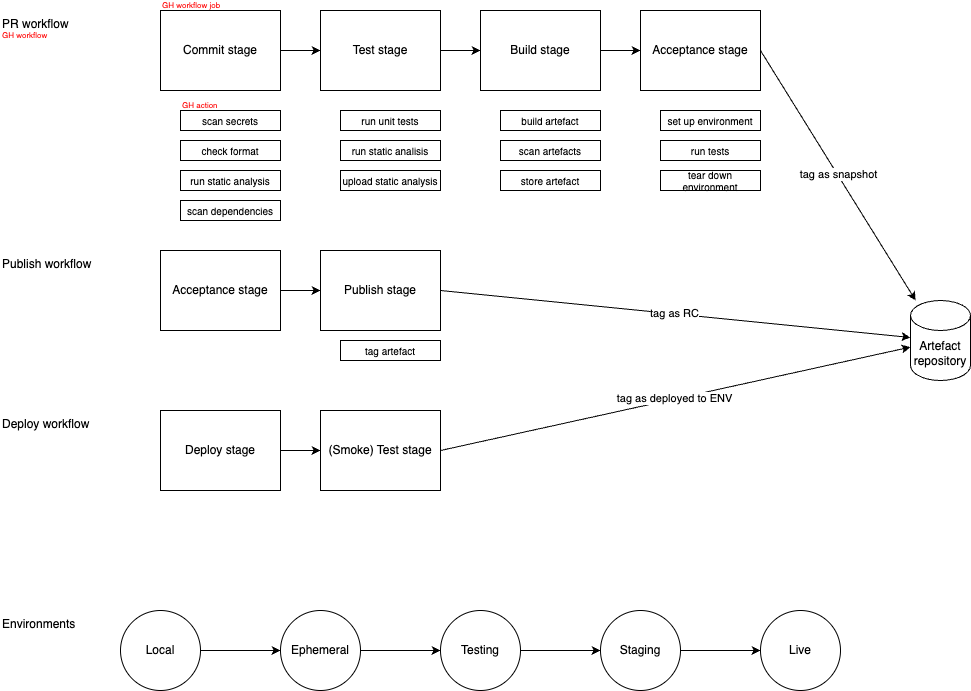

The diagram above was exported from draw.io. Its source (the exported page's mxGraphModel, read from the mxfile embedded in the PNG):
<mxGraphModel dx="542" dy="547" grid="1" gridSize="10" guides="1" tooltips="1" connect="1" arrows="1" fold="1" page="1" pageScale="1" pageWidth="1169" pageHeight="827" math="0" shadow="0">
  <root>
    <mxCell id="0" />
    <mxCell id="1" parent="0" />
    <mxCell id="PlXE0PQQerAm_YR5ugc--1" value="Commit stage" style="rounded=0;whiteSpace=wrap;html=1;" parent="1" vertex="1">
      <mxGeometry x="200" y="80" width="120" height="80" as="geometry" />
    </mxCell>
    <mxCell id="PlXE0PQQerAm_YR5ugc--2" value="Test stage" style="rounded=0;whiteSpace=wrap;html=1;" parent="1" vertex="1">
      <mxGeometry x="360" y="80" width="120" height="80" as="geometry" />
    </mxCell>
    <mxCell id="PlXE0PQQerAm_YR5ugc--3" value="Build stage" style="rounded=0;whiteSpace=wrap;html=1;" parent="1" vertex="1">
      <mxGeometry x="520" y="80" width="120" height="80" as="geometry" />
    </mxCell>
    <mxCell id="PlXE0PQQerAm_YR5ugc--4" value="Acceptance stage" style="rounded=0;whiteSpace=wrap;html=1;" parent="1" vertex="1">
      <mxGeometry x="680" y="80" width="120" height="80" as="geometry" />
    </mxCell>
    <mxCell id="PlXE0PQQerAm_YR5ugc--5" value="Publish stage" style="rounded=0;whiteSpace=wrap;html=1;" parent="1" vertex="1">
      <mxGeometry x="360" y="320" width="120" height="80" as="geometry" />
    </mxCell>
    <mxCell id="PlXE0PQQerAm_YR5ugc--6" value="Deploy stage" style="rounded=0;whiteSpace=wrap;html=1;" parent="1" vertex="1">
      <mxGeometry x="200" y="480" width="120" height="80" as="geometry" />
    </mxCell>
    <mxCell id="PlXE0PQQerAm_YR5ugc--7" value="PR workflow" style="text;html=1;strokeColor=none;fillColor=none;align=left;verticalAlign=top;whiteSpace=wrap;rounded=0;" parent="1" vertex="1">
      <mxGeometry x="40" y="80" width="120" height="30" as="geometry" />
    </mxCell>
    <mxCell id="PlXE0PQQerAm_YR5ugc--8" value="Publish workflow" style="text;html=1;strokeColor=none;fillColor=none;align=left;verticalAlign=top;whiteSpace=wrap;rounded=0;" parent="1" vertex="1">
      <mxGeometry x="40" y="320" width="120" height="30" as="geometry" />
    </mxCell>
    <mxCell id="PlXE0PQQerAm_YR5ugc--9" value="Deploy workflow" style="text;html=1;strokeColor=none;fillColor=none;align=left;verticalAlign=top;whiteSpace=wrap;rounded=0;" parent="1" vertex="1">
      <mxGeometry x="40" y="480" width="120" height="30" as="geometry" />
    </mxCell>
    <mxCell id="PlXE0PQQerAm_YR5ugc--10" value="(Smoke) Test stage" style="rounded=0;whiteSpace=wrap;html=1;" parent="1" vertex="1">
      <mxGeometry x="360" y="480" width="120" height="80" as="geometry" />
    </mxCell>
    <mxCell id="PlXE0PQQerAm_YR5ugc--11" value="Acceptance stage" style="rounded=0;whiteSpace=wrap;html=1;" parent="1" vertex="1">
      <mxGeometry x="200" y="320" width="120" height="80" as="geometry" />
    </mxCell>
    <mxCell id="PlXE0PQQerAm_YR5ugc--13" value="Ephemeral" style="ellipse;whiteSpace=wrap;html=1;aspect=fixed;" parent="1" vertex="1">
      <mxGeometry x="320" y="680" width="80" height="80" as="geometry" />
    </mxCell>
    <mxCell id="PlXE0PQQerAm_YR5ugc--14" value="Environments" style="text;html=1;strokeColor=none;fillColor=none;align=left;verticalAlign=top;whiteSpace=wrap;rounded=0;" parent="1" vertex="1">
      <mxGeometry x="40" y="680" width="120" height="30" as="geometry" />
    </mxCell>
    <mxCell id="PlXE0PQQerAm_YR5ugc--15" value="Testing" style="ellipse;whiteSpace=wrap;html=1;aspect=fixed;" parent="1" vertex="1">
      <mxGeometry x="480" y="680" width="80" height="80" as="geometry" />
    </mxCell>
    <mxCell id="PlXE0PQQerAm_YR5ugc--16" value="Staging" style="ellipse;whiteSpace=wrap;html=1;aspect=fixed;" parent="1" vertex="1">
      <mxGeometry x="640" y="680" width="80" height="80" as="geometry" />
    </mxCell>
    <mxCell id="PlXE0PQQerAm_YR5ugc--17" value="Live" style="ellipse;whiteSpace=wrap;html=1;aspect=fixed;" parent="1" vertex="1">
      <mxGeometry x="800" y="680" width="80" height="80" as="geometry" />
    </mxCell>
    <mxCell id="PlXE0PQQerAm_YR5ugc--18" value="" style="endArrow=classic;html=1;rounded=0;exitX=1;exitY=0.5;exitDx=0;exitDy=0;entryX=0;entryY=0.5;entryDx=0;entryDy=0;" parent="1" source="PlXE0PQQerAm_YR5ugc--1" target="PlXE0PQQerAm_YR5ugc--2" edge="1">
      <mxGeometry width="50" height="50" relative="1" as="geometry">
        <mxPoint x="620" y="510" as="sourcePoint" />
        <mxPoint x="670" y="460" as="targetPoint" />
      </mxGeometry>
    </mxCell>
    <mxCell id="PlXE0PQQerAm_YR5ugc--19" value="" style="endArrow=classic;html=1;rounded=0;exitX=1;exitY=0.5;exitDx=0;exitDy=0;entryX=0;entryY=0.5;entryDx=0;entryDy=0;" parent="1" source="PlXE0PQQerAm_YR5ugc--2" target="PlXE0PQQerAm_YR5ugc--3" edge="1">
      <mxGeometry width="50" height="50" relative="1" as="geometry">
        <mxPoint x="330" y="130" as="sourcePoint" />
        <mxPoint x="370" y="130" as="targetPoint" />
      </mxGeometry>
    </mxCell>
    <mxCell id="PlXE0PQQerAm_YR5ugc--20" value="" style="endArrow=classic;html=1;rounded=0;exitX=1;exitY=0.5;exitDx=0;exitDy=0;entryX=0;entryY=0.5;entryDx=0;entryDy=0;" parent="1" source="PlXE0PQQerAm_YR5ugc--3" target="PlXE0PQQerAm_YR5ugc--4" edge="1">
      <mxGeometry width="50" height="50" relative="1" as="geometry">
        <mxPoint x="490" y="130" as="sourcePoint" />
        <mxPoint x="530" y="130" as="targetPoint" />
      </mxGeometry>
    </mxCell>
    <mxCell id="PlXE0PQQerAm_YR5ugc--21" value="" style="endArrow=classic;html=1;rounded=0;exitX=1;exitY=0.5;exitDx=0;exitDy=0;entryX=0;entryY=0.5;entryDx=0;entryDy=0;" parent="1" source="PlXE0PQQerAm_YR5ugc--11" target="PlXE0PQQerAm_YR5ugc--5" edge="1">
      <mxGeometry width="50" height="50" relative="1" as="geometry">
        <mxPoint x="650" y="250" as="sourcePoint" />
        <mxPoint x="690" y="250" as="targetPoint" />
      </mxGeometry>
    </mxCell>
    <mxCell id="PlXE0PQQerAm_YR5ugc--22" value="" style="endArrow=classic;html=1;rounded=0;exitX=1;exitY=0.5;exitDx=0;exitDy=0;" parent="1" source="PlXE0PQQerAm_YR5ugc--6" target="PlXE0PQQerAm_YR5ugc--10" edge="1">
      <mxGeometry width="50" height="50" relative="1" as="geometry">
        <mxPoint x="330" y="410" as="sourcePoint" />
        <mxPoint x="370" y="410" as="targetPoint" />
      </mxGeometry>
    </mxCell>
    <mxCell id="PlXE0PQQerAm_YR5ugc--23" value="" style="endArrow=classic;html=1;rounded=0;exitX=1;exitY=0.5;exitDx=0;exitDy=0;entryX=0;entryY=0.5;entryDx=0;entryDy=0;" parent="1" source="PlXE0PQQerAm_YR5ugc--13" target="PlXE0PQQerAm_YR5ugc--15" edge="1">
      <mxGeometry width="50" height="50" relative="1" as="geometry">
        <mxPoint x="450" y="490" as="sourcePoint" />
        <mxPoint x="490" y="490" as="targetPoint" />
        <Array as="points">
          <mxPoint x="440" y="720" />
        </Array>
      </mxGeometry>
    </mxCell>
    <mxCell id="PlXE0PQQerAm_YR5ugc--24" value="" style="endArrow=classic;html=1;rounded=0;exitX=1;exitY=0.5;exitDx=0;exitDy=0;entryX=0;entryY=0.5;entryDx=0;entryDy=0;" parent="1" source="PlXE0PQQerAm_YR5ugc--15" target="PlXE0PQQerAm_YR5ugc--16" edge="1">
      <mxGeometry width="50" height="50" relative="1" as="geometry">
        <mxPoint x="410" y="730" as="sourcePoint" />
        <mxPoint x="490" y="730" as="targetPoint" />
      </mxGeometry>
    </mxCell>
    <mxCell id="PlXE0PQQerAm_YR5ugc--25" value="" style="endArrow=classic;html=1;rounded=0;exitX=1;exitY=0.5;exitDx=0;exitDy=0;entryX=0;entryY=0.5;entryDx=0;entryDy=0;" parent="1" source="PlXE0PQQerAm_YR5ugc--16" target="PlXE0PQQerAm_YR5ugc--17" edge="1">
      <mxGeometry width="50" height="50" relative="1" as="geometry">
        <mxPoint x="570" y="730" as="sourcePoint" />
        <mxPoint x="650" y="730" as="targetPoint" />
      </mxGeometry>
    </mxCell>
    <mxCell id="PlXE0PQQerAm_YR5ugc--26" value="scan secrets" style="rounded=0;whiteSpace=wrap;html=1;fontSize=10;" parent="1" vertex="1">
      <mxGeometry x="220" y="180" width="100" height="20" as="geometry" />
    </mxCell>
    <mxCell id="PlXE0PQQerAm_YR5ugc--27" value="check format" style="rounded=0;whiteSpace=wrap;html=1;fontSize=10;" parent="1" vertex="1">
      <mxGeometry x="220" y="210" width="100" height="20" as="geometry" />
    </mxCell>
    <mxCell id="PlXE0PQQerAm_YR5ugc--28" value="scan dependencies" style="rounded=0;whiteSpace=wrap;html=1;fontSize=10;" parent="1" vertex="1">
      <mxGeometry x="220" y="270" width="100" height="20" as="geometry" />
    </mxCell>
    <mxCell id="PlXE0PQQerAm_YR5ugc--29" value="run unit tests" style="rounded=0;whiteSpace=wrap;html=1;fontSize=10;" parent="1" vertex="1">
      <mxGeometry x="380" y="180" width="100" height="20" as="geometry" />
    </mxCell>
    <mxCell id="PlXE0PQQerAm_YR5ugc--30" value="build artefact" style="rounded=0;whiteSpace=wrap;html=1;fontSize=10;" parent="1" vertex="1">
      <mxGeometry x="540" y="180" width="100" height="20" as="geometry" />
    </mxCell>
    <mxCell id="PlXE0PQQerAm_YR5ugc--31" value="store artefact" style="rounded=0;whiteSpace=wrap;html=1;fontSize=10;" parent="1" vertex="1">
      <mxGeometry x="540" y="240" width="100" height="20" as="geometry" />
    </mxCell>
    <mxCell id="PlXE0PQQerAm_YR5ugc--32" value="Local" style="ellipse;whiteSpace=wrap;html=1;aspect=fixed;" parent="1" vertex="1">
      <mxGeometry x="160" y="680" width="80" height="80" as="geometry" />
    </mxCell>
    <mxCell id="PlXE0PQQerAm_YR5ugc--34" value="" style="endArrow=classic;html=1;rounded=0;exitX=1;exitY=0.5;exitDx=0;exitDy=0;entryX=0;entryY=0.5;entryDx=0;entryDy=0;" parent="1" source="PlXE0PQQerAm_YR5ugc--32" target="PlXE0PQQerAm_YR5ugc--13" edge="1">
      <mxGeometry width="50" height="50" relative="1" as="geometry">
        <mxPoint x="410" y="730" as="sourcePoint" />
        <mxPoint x="490" y="730" as="targetPoint" />
      </mxGeometry>
    </mxCell>
    <mxCell id="PlXE0PQQerAm_YR5ugc--36" value="run static analisis" style="rounded=0;whiteSpace=wrap;html=1;fontSize=10;" parent="1" vertex="1">
      <mxGeometry x="380" y="210" width="100" height="20" as="geometry" />
    </mxCell>
    <mxCell id="PlXE0PQQerAm_YR5ugc--37" value="scan artefacts" style="rounded=0;whiteSpace=wrap;html=1;fontSize=10;" parent="1" vertex="1">
      <mxGeometry x="540" y="210" width="100" height="20" as="geometry" />
    </mxCell>
    <mxCell id="PlXE0PQQerAm_YR5ugc--38" value="run static analysis" style="rounded=0;whiteSpace=wrap;html=1;fontSize=10;" parent="1" vertex="1">
      <mxGeometry x="220" y="240" width="100" height="20" as="geometry" />
    </mxCell>
    <mxCell id="PlXE0PQQerAm_YR5ugc--39" value="upload static analysis" style="rounded=0;whiteSpace=wrap;html=1;fontSize=10;" parent="1" vertex="1">
      <mxGeometry x="380" y="240" width="100" height="20" as="geometry" />
    </mxCell>
    <mxCell id="PlXE0PQQerAm_YR5ugc--40" value="set up environment" style="rounded=0;whiteSpace=wrap;html=1;fontSize=10;" parent="1" vertex="1">
      <mxGeometry x="700" y="180" width="100" height="20" as="geometry" />
    </mxCell>
    <mxCell id="PlXE0PQQerAm_YR5ugc--41" value="tear down environment" style="rounded=0;whiteSpace=wrap;html=1;fontSize=10;" parent="1" vertex="1">
      <mxGeometry x="700" y="240" width="100" height="20" as="geometry" />
    </mxCell>
    <mxCell id="PlXE0PQQerAm_YR5ugc--42" value="run tests" style="rounded=0;whiteSpace=wrap;html=1;fontSize=10;" parent="1" vertex="1">
      <mxGeometry x="700" y="210" width="100" height="20" as="geometry" />
    </mxCell>
    <mxCell id="PlXE0PQQerAm_YR5ugc--43" value="Artefact repository" style="shape=cylinder3;whiteSpace=wrap;html=1;boundedLbl=1;backgroundOutline=1;size=15;" parent="1" vertex="1">
      <mxGeometry x="950" y="370" width="60" height="80" as="geometry" />
    </mxCell>
    <mxCell id="PlXE0PQQerAm_YR5ugc--44" value="" style="endArrow=classic;html=1;rounded=0;exitX=1;exitY=0.5;exitDx=0;exitDy=0;" parent="1" source="PlXE0PQQerAm_YR5ugc--4" target="PlXE0PQQerAm_YR5ugc--43" edge="1">
      <mxGeometry width="50" height="50" relative="1" as="geometry">
        <mxPoint x="630" y="630" as="sourcePoint" />
        <mxPoint x="680" y="580" as="targetPoint" />
      </mxGeometry>
    </mxCell>
    <mxCell id="PlXE0PQQerAm_YR5ugc--45" value="tag as snapshot" style="edgeLabel;html=1;align=center;verticalAlign=middle;resizable=0;points=[];" parent="PlXE0PQQerAm_YR5ugc--44" vertex="1" connectable="0">
      <mxGeometry x="-0.0064" y="1" relative="1" as="geometry">
        <mxPoint as="offset" />
      </mxGeometry>
    </mxCell>
    <mxCell id="PlXE0PQQerAm_YR5ugc--46" value="tag artefact" style="rounded=0;whiteSpace=wrap;html=1;fontSize=10;" parent="1" vertex="1">
      <mxGeometry x="380" y="410" width="100" height="20" as="geometry" />
    </mxCell>
    <mxCell id="PlXE0PQQerAm_YR5ugc--49" value="" style="endArrow=classic;html=1;rounded=0;exitX=1;exitY=0.5;exitDx=0;exitDy=0;" parent="1" source="PlXE0PQQerAm_YR5ugc--5" target="PlXE0PQQerAm_YR5ugc--43" edge="1">
      <mxGeometry width="50" height="50" relative="1" as="geometry">
        <mxPoint x="810" y="130" as="sourcePoint" />
        <mxPoint x="906" y="410" as="targetPoint" />
      </mxGeometry>
    </mxCell>
    <mxCell id="PlXE0PQQerAm_YR5ugc--50" value="tag as RC" style="edgeLabel;html=1;align=center;verticalAlign=middle;resizable=0;points=[];" parent="PlXE0PQQerAm_YR5ugc--49" vertex="1" connectable="0">
      <mxGeometry x="-0.0064" y="1" relative="1" as="geometry">
        <mxPoint as="offset" />
      </mxGeometry>
    </mxCell>
    <mxCell id="PlXE0PQQerAm_YR5ugc--51" value="" style="endArrow=classic;html=1;rounded=0;exitX=1;exitY=0.5;exitDx=0;exitDy=0;" parent="1" source="PlXE0PQQerAm_YR5ugc--10" target="PlXE0PQQerAm_YR5ugc--43" edge="1">
      <mxGeometry width="50" height="50" relative="1" as="geometry">
        <mxPoint x="490" y="430" as="sourcePoint" />
        <mxPoint x="890" y="449" as="targetPoint" />
      </mxGeometry>
    </mxCell>
    <mxCell id="PlXE0PQQerAm_YR5ugc--52" value="tag as deployed to ENV" style="edgeLabel;html=1;align=center;verticalAlign=middle;resizable=0;points=[];" parent="PlXE0PQQerAm_YR5ugc--51" vertex="1" connectable="0">
      <mxGeometry x="-0.0064" y="1" relative="1" as="geometry">
        <mxPoint as="offset" />
      </mxGeometry>
    </mxCell>
    <mxCell id="PlXE0PQQerAm_YR5ugc--53" value="GH workflow" style="text;html=1;align=left;verticalAlign=middle;whiteSpace=wrap;rounded=0;fontColor=#FF0000;fontSize=8;" parent="1" vertex="1">
      <mxGeometry x="40" y="100" width="60" height="10" as="geometry" />
    </mxCell>
    <mxCell id="PlXE0PQQerAm_YR5ugc--54" value="GH workflow job" style="text;html=1;align=left;verticalAlign=middle;whiteSpace=wrap;rounded=0;fontColor=#FF0000;fontSize=8;" parent="1" vertex="1">
      <mxGeometry x="200" y="70" width="120" height="10" as="geometry" />
    </mxCell>
    <mxCell id="PlXE0PQQerAm_YR5ugc--55" value="GH action" style="text;html=1;align=left;verticalAlign=middle;whiteSpace=wrap;rounded=0;fontColor=#FF0000;fontSize=8;" parent="1" vertex="1">
      <mxGeometry x="220" y="170" width="100" height="10" as="geometry" />
    </mxCell>
  </root>
</mxGraphModel>